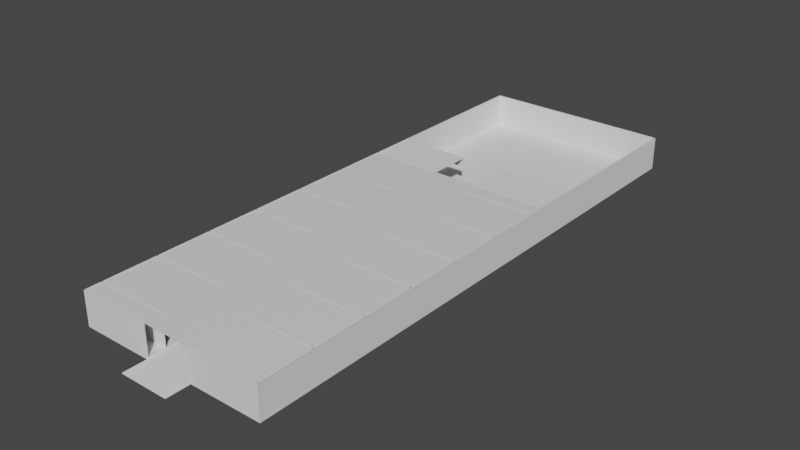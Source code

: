 # Source: kos-kosan.blend  (saved by Blender 3.1.7; exported with 4.5.12 LTS)
import bpy
from mathutils import Matrix  # noqa: F401  (used for matrix-valued properties, if any)

bpy.ops.wm.read_factory_settings(use_empty=True)
scene = bpy.context.scene
scene.name = 'Scene'

# ---- collections
col_collection = bpy.data.collections.new('Collection'); scene.collection.children.link(col_collection)

# ---- materials (node trees are filled in below, after node groups)
mat_material = bpy.data.materials.new('Material')
mat_material.alpha_threshold = 0.0
mat_material.use_transparent_shadow = False
mat_material.line_color = (0.0, 0.0, 0.0, 1.0)
mat_material_001 = bpy.data.materials.new('Material.001')
mat_material_001.alpha_threshold = 0.0
mat_material_001.use_transparent_shadow = False
mat_material_001.line_color = (0.0, 0.0, 0.0, 1.0)
mat_material_002 = bpy.data.materials.new('Material.002')
mat_material_002.alpha_threshold = 0.0
mat_material_002.use_transparent_shadow = False
mat_material_002.line_color = (0.0, 0.0, 0.0, 1.0)
mat_material_003 = bpy.data.materials.new('Material.003')
mat_material_003.alpha_threshold = 0.0
mat_material_003.use_transparent_shadow = False
mat_material_003.line_color = (0.0, 0.0, 0.0, 1.0)

# ---- material node trees
mat_material.use_nodes = True; mat_material.node_tree.nodes.clear()
_N = mat_material.node_tree.nodes; _L = mat_material.node_tree.links
n0 = _N.new('ShaderNodeOutputMaterial'); n0.name = 'Material Output'; n0.location = (300, 300)
n1 = _N.new('ShaderNodeBsdfPrincipled'); n1.name = 'Principled BSDF'; n1.location = (10, 300)
n1.distribution = 'GGX'
n1.subsurface_method = 'RANDOM_WALK_SKIN'
n1.inputs[2].default_value = 0.4
n1.inputs[3].default_value = 1.45
n1.inputs[27].default_value = (0.0, 0.0, 0.0, 1.0)
n1.inputs[28].default_value = 1.0
_L.new(n1.outputs[0], n0.inputs[0])
n0.is_active_output = True
mat_material_001.use_nodes = True; mat_material_001.node_tree.nodes.clear()
_N = mat_material_001.node_tree.nodes; _L = mat_material_001.node_tree.links
n0 = _N.new('ShaderNodeOutputMaterial'); n0.name = 'Material Output'; n0.location = (300, 300)
n1 = _N.new('ShaderNodeBsdfPrincipled'); n1.name = 'Principled BSDF'; n1.location = (10, 300)
n1.distribution = 'GGX'
n1.subsurface_method = 'RANDOM_WALK_SKIN'
n1.inputs[2].default_value = 0.4
n1.inputs[3].default_value = 1.45
n1.inputs[27].default_value = (0.0, 0.0, 0.0, 1.0)
n1.inputs[28].default_value = 1.0
_L.new(n1.outputs[0], n0.inputs[0])
n0.is_active_output = True
mat_material_002.use_nodes = True; mat_material_002.node_tree.nodes.clear()
_N = mat_material_002.node_tree.nodes; _L = mat_material_002.node_tree.links
n0 = _N.new('ShaderNodeOutputMaterial'); n0.name = 'Material Output'; n0.location = (300, 300)
n1 = _N.new('ShaderNodeBsdfPrincipled'); n1.name = 'Principled BSDF'; n1.location = (10, 300)
n1.distribution = 'GGX'
n1.subsurface_method = 'RANDOM_WALK_SKIN'
n1.inputs[2].default_value = 0.4
n1.inputs[3].default_value = 1.45
n1.inputs[27].default_value = (0.0, 0.0, 0.0, 1.0)
n1.inputs[28].default_value = 1.0
_L.new(n1.outputs[0], n0.inputs[0])
n0.is_active_output = True
mat_material_003.use_nodes = True; mat_material_003.node_tree.nodes.clear()
_N = mat_material_003.node_tree.nodes; _L = mat_material_003.node_tree.links
n0 = _N.new('ShaderNodeOutputMaterial'); n0.name = 'Material Output'; n0.location = (300, 300)
n1 = _N.new('ShaderNodeBsdfPrincipled'); n1.name = 'Principled BSDF'; n1.location = (10, 300)
n1.distribution = 'GGX'
n1.subsurface_method = 'RANDOM_WALK_SKIN'
n1.inputs[2].default_value = 0.4
n1.inputs[3].default_value = 1.45
n1.inputs[27].default_value = (0.0, 0.0, 0.0, 1.0)
n1.inputs[28].default_value = 1.0
_L.new(n1.outputs[0], n0.inputs[0])
n0.is_active_output = True

# ---- world
world_world = bpy.data.worlds.new('World'); scene.world = world_world
world_world.use_nodes = True; world_world.node_tree.nodes.clear()
_N = world_world.node_tree.nodes; _L = world_world.node_tree.links
n0 = _N.new('ShaderNodeOutputWorld'); n0.name = 'World Output'; n0.location = (300, 300)
n1 = _N.new('ShaderNodeBackground'); n1.name = 'Background'; n1.location = (10, 300)
n1.inputs[0].default_value = (0.05088, 0.05088, 0.05088, 1.0)
_L.new(n1.outputs[0], n0.inputs[0])
n0.is_active_output = True
world_world.color = (0.05088, 0.05088, 0.05088)
world_world.use_sun_shadow = False
world_world.sun_shadow_jitter_overblur = 0.0

# ---- meshes
me_cube = bpy.data.meshes.new('Cube')
me_cube.from_pydata([(1.0, 1.0, 1.0), (1.0, 1.0, -1.0), (1.0, -1.0, 1.0), (1.0, -1.0, -1.0), (-1.0, 1.0, 1.0), (-1.0, 1.0, -1.0), (-1.0, -1.0, 1.0), (-1.0, -1.0, -1.0)], [], [(0, 4, 6, 2), (3, 2, 6, 7), (7, 6, 4, 5), (5, 1, 3, 7), (1, 0, 2, 3), (5, 4, 0, 1)])
_uv = me_cube.uv_layers.new(name='UVMap')
_uv.uv.foreach_set('vector', [0.625, 0.5, 0.875, 0.5, 0.875, 0.75, 0.625, 0.75, 0.375, 0.75, 0.625, 0.75, 0.625, 1.0, 0.375, 1.0, 0.375, 0.0, 0.625, 0.0, 0.625, 0.25, 0.375, 0.25, 0.125, 0.5, 0.375, 0.5, 0.375, 0.75, 0.125, 0.75, 0.375, 0.5, 0.625, 0.5, 0.625, 0.75, 0.375, 0.75, 0.375, 0.25, 0.625, 0.25, 0.625, 0.5, 0.375, 0.5])
me_cube.materials.append(mat_material)
me_cube.use_remesh_preserve_volume = False
me_cube.use_remesh_preserve_attributes = False
me_cube.use_mirror_vertex_groups = False
me_cube.update()
me_cube_001 = bpy.data.meshes.new('Cube.001')
me_cube_001.from_pydata([(-1.0, -1.0, -1.0), (-1.0, -1.0, 1.0), (-1.0, 1.0, -1.0), (-1.0, 1.0, 1.0), (1.0, -1.0, -1.0), (1.0, -1.0, 1.0), (1.0, 1.0, -1.0), (1.0, 1.0, 1.0)], [], [(0, 1, 3, 2), (2, 3, 7, 6), (6, 7, 5, 4), (4, 5, 1, 0), (2, 6, 4, 0), (7, 3, 1, 5)])
_uv = me_cube_001.uv_layers.new(name='UVMap')
_uv.uv.foreach_set('vector', [0.375, 0.0, 0.625, 0.0, 0.625, 0.25, 0.375, 0.25, 0.375, 0.25, 0.625, 0.25, 0.625, 0.5, 0.375, 0.5, 0.375, 0.5, 0.625, 0.5, 0.625, 0.75, 0.375, 0.75, 0.375, 0.75, 0.625, 0.75, 0.625, 1.0, 0.375, 1.0, 0.125, 0.5, 0.375, 0.5, 0.375, 0.75, 0.125, 0.75, 0.625, 0.5, 0.875, 0.5, 0.875, 0.75, 0.625, 0.75])
me_cube_001.use_remesh_fix_poles = True
me_cube_001.use_remesh_preserve_attributes = False
me_cube_001.update()
me_cube_002 = bpy.data.meshes.new('Cube.002')
me_cube_002.from_pydata([(-1.0, -1.0, -1.0), (-1.0, -1.0, 1.0), (-1.0, 1.0, -1.0), (-1.0, 1.0, 1.0), (1.0, -1.0, -1.0), (1.0, -1.0, 1.0), (1.0, 1.0, -1.0), (1.0, 1.0, 1.0)], [], [(0, 1, 3, 2), (2, 3, 7, 6), (6, 7, 5, 4), (4, 5, 1, 0), (2, 6, 4, 0), (7, 3, 1, 5)])
_uv = me_cube_002.uv_layers.new(name='UVMap')
_uv.uv.foreach_set('vector', [0.375, 0.0, 0.625, 0.0, 0.625, 0.25, 0.375, 0.25, 0.375, 0.25, 0.625, 0.25, 0.625, 0.5, 0.375, 0.5, 0.375, 0.5, 0.625, 0.5, 0.625, 0.75, 0.375, 0.75, 0.375, 0.75, 0.625, 0.75, 0.625, 1.0, 0.375, 1.0, 0.125, 0.5, 0.375, 0.5, 0.375, 0.75, 0.125, 0.75, 0.625, 0.5, 0.875, 0.5, 0.875, 0.75, 0.625, 0.75])
me_cube_002.use_remesh_fix_poles = True
me_cube_002.use_remesh_preserve_attributes = False
me_cube_002.update()
me_cube_003 = bpy.data.meshes.new('Cube.003')
me_cube_003.from_pydata([(-1.0, -1.0, -1.0), (-1.0, -1.0, 1.0), (-1.0, 1.0, -1.0), (-1.0, 1.0, 1.0), (1.0, -1.0, -1.0), (1.0, -1.0, 1.0), (1.0, 1.0, -1.0), (1.0, 1.0, 1.0)], [], [(0, 1, 3, 2), (2, 3, 7, 6), (6, 7, 5, 4), (4, 5, 1, 0), (2, 6, 4, 0), (7, 3, 1, 5)])
_uv = me_cube_003.uv_layers.new(name='UVMap')
_uv.uv.foreach_set('vector', [0.375, 0.0, 0.625, 0.0, 0.625, 0.25, 0.375, 0.25, 0.375, 0.25, 0.625, 0.25, 0.625, 0.5, 0.375, 0.5, 0.375, 0.5, 0.625, 0.5, 0.625, 0.75, 0.375, 0.75, 0.375, 0.75, 0.625, 0.75, 0.625, 1.0, 0.375, 1.0, 0.125, 0.5, 0.375, 0.5, 0.375, 0.75, 0.125, 0.75, 0.625, 0.5, 0.875, 0.5, 0.875, 0.75, 0.625, 0.75])
me_cube_003.use_remesh_fix_poles = True
me_cube_003.use_remesh_preserve_attributes = False
me_cube_003.update()
me_cube_004 = bpy.data.meshes.new('Cube.004')
me_cube_004.from_pydata([(1.0, 1.0, 1.0), (1.0, 1.0, -1.0), (1.0, -1.0, 1.0), (1.0, -1.0, -1.0), (-1.0, 1.0, 1.0), (-1.0, 1.0, -1.0), (-1.0, -1.0, 1.0), (-1.0, -1.0, -1.0), (1.667, 1.0, 1.0), (1.667, 1.0, -1.0), (1.667, -1.0, 1.0), (1.667, -1.0, -1.0)], [], [(0, 4, 6, 2), (3, 2, 6, 7), (7, 6, 4, 5), (5, 1, 3, 7), (2, 3, 11, 10), (5, 4, 0, 1), (9, 8, 10, 11), (1, 0, 8, 9), (3, 1, 9, 11), (0, 2, 10, 8)])
_uv = me_cube_004.uv_layers.new(name='UVMap')
_uv.uv.foreach_set('vector', [0.625, 0.5, 0.875, 0.5, 0.875, 0.75, 0.625, 0.75, 0.375, 0.75, 0.625, 0.75, 0.625, 1.0, 0.375, 1.0, 0.375, 0.0, 0.625, 0.0, 0.625, 0.25, 0.375, 0.25, 0.125, 0.5, 0.375, 0.5, 0.375, 0.75, 0.125, 0.75, 0.625, 0.75, 0.375, 0.75, 0.375, 0.75, 0.625, 0.75, 0.375, 0.25, 0.625, 0.25, 0.625, 0.5, 0.375, 0.5, 0.375, 0.5, 0.625, 0.5, 0.625, 0.75, 0.375, 0.75, 0.375, 0.5, 0.625, 0.5, 0.625, 0.5, 0.375, 0.5, 0.375, 0.75, 0.375, 0.5, 0.375, 0.5, 0.375, 0.75, 0.625, 0.5, 0.625, 0.75, 0.625, 0.75, 0.625, 0.5])
me_cube_004.materials.append(mat_material_001)
me_cube_004.use_remesh_preserve_volume = False
me_cube_004.use_remesh_preserve_attributes = False
me_cube_004.use_mirror_vertex_groups = False
me_cube_004.update()
me_cube_005 = bpy.data.meshes.new('Cube.005')
me_cube_005.from_pydata([(-1.0, -1.0, -1.0), (-1.0, -1.0, 1.0), (-1.0, 1.0, -1.0), (-1.0, 1.0, 1.0), (1.0, -1.0, -1.0), (1.0, -1.0, 1.0), (1.0, 1.0, -1.0), (1.0, 1.0, 1.0)], [], [(0, 1, 3, 2), (2, 3, 7, 6), (6, 7, 5, 4), (4, 5, 1, 0), (2, 6, 4, 0), (7, 3, 1, 5)])
_uv = me_cube_005.uv_layers.new(name='UVMap')
_uv.uv.foreach_set('vector', [0.375, 0.0, 0.625, 0.0, 0.625, 0.25, 0.375, 0.25, 0.375, 0.25, 0.625, 0.25, 0.625, 0.5, 0.375, 0.5, 0.375, 0.5, 0.625, 0.5, 0.625, 0.75, 0.375, 0.75, 0.375, 0.75, 0.625, 0.75, 0.625, 1.0, 0.375, 1.0, 0.125, 0.5, 0.375, 0.5, 0.375, 0.75, 0.125, 0.75, 0.625, 0.5, 0.875, 0.5, 0.875, 0.75, 0.625, 0.75])
me_cube_005.use_remesh_fix_poles = True
me_cube_005.use_remesh_preserve_attributes = False
me_cube_005.update()
me_cube_006 = bpy.data.meshes.new('Cube.006')
me_cube_006.from_pydata([(-1.0, -1.0, -1.0), (-1.0, -1.0, 1.0), (-1.0, 1.0, -1.0), (-1.0, 1.0, 1.0), (1.0, -1.0, -1.0), (1.0, -1.0, 1.0), (1.0, 1.0, -1.0), (1.0, 1.0, 1.0)], [], [(0, 1, 3, 2), (2, 3, 7, 6), (6, 7, 5, 4), (4, 5, 1, 0), (2, 6, 4, 0), (7, 3, 1, 5)])
_uv = me_cube_006.uv_layers.new(name='UVMap')
_uv.uv.foreach_set('vector', [0.375, 0.0, 0.625, 0.0, 0.625, 0.25, 0.375, 0.25, 0.375, 0.25, 0.625, 0.25, 0.625, 0.5, 0.375, 0.5, 0.375, 0.5, 0.625, 0.5, 0.625, 0.75, 0.375, 0.75, 0.375, 0.75, 0.625, 0.75, 0.625, 1.0, 0.375, 1.0, 0.125, 0.5, 0.375, 0.5, 0.375, 0.75, 0.125, 0.75, 0.625, 0.5, 0.875, 0.5, 0.875, 0.75, 0.625, 0.75])
me_cube_006.use_remesh_fix_poles = True
me_cube_006.use_remesh_preserve_attributes = False
me_cube_006.update()
me_cube_007 = bpy.data.meshes.new('Cube.007')
me_cube_007.from_pydata([(-1.0, -1.0, -1.0), (-1.0, -1.0, 1.0), (-1.0, 1.0, -1.0), (-1.0, 1.0, 1.0), (1.0, -1.0, -1.0), (1.0, -1.0, 1.0), (1.0, 1.0, -1.0), (1.0, 1.0, 1.0)], [], [(0, 1, 3, 2), (2, 3, 7, 6), (6, 7, 5, 4), (4, 5, 1, 0), (2, 6, 4, 0), (7, 3, 1, 5)])
_uv = me_cube_007.uv_layers.new(name='UVMap')
_uv.uv.foreach_set('vector', [0.375, 0.0, 0.625, 0.0, 0.625, 0.25, 0.375, 0.25, 0.375, 0.25, 0.625, 0.25, 0.625, 0.5, 0.375, 0.5, 0.375, 0.5, 0.625, 0.5, 0.625, 0.75, 0.375, 0.75, 0.375, 0.75, 0.625, 0.75, 0.625, 1.0, 0.375, 1.0, 0.125, 0.5, 0.375, 0.5, 0.375, 0.75, 0.125, 0.75, 0.625, 0.5, 0.875, 0.5, 0.875, 0.75, 0.625, 0.75])
me_cube_007.use_remesh_fix_poles = True
me_cube_007.use_remesh_preserve_attributes = False
me_cube_007.update()
me_cube_008 = bpy.data.meshes.new('Cube.008')
me_cube_008.from_pydata([(-1.0, -1.0, -1.0), (-1.0, -1.0, 1.0), (-1.0, 1.0, -1.0), (-1.0, 1.0, 1.0), (1.0, -1.0, -1.0), (1.0, -1.0, 1.0), (1.0, 1.0, -1.0), (1.0, 1.0, 1.0)], [], [(0, 1, 3, 2), (2, 3, 7, 6), (6, 7, 5, 4), (4, 5, 1, 0), (2, 6, 4, 0), (7, 3, 1, 5)])
_uv = me_cube_008.uv_layers.new(name='UVMap')
_uv.uv.foreach_set('vector', [0.375, 0.0, 0.625, 0.0, 0.625, 0.25, 0.375, 0.25, 0.375, 0.25, 0.625, 0.25, 0.625, 0.5, 0.375, 0.5, 0.375, 0.5, 0.625, 0.5, 0.625, 0.75, 0.375, 0.75, 0.375, 0.75, 0.625, 0.75, 0.625, 1.0, 0.375, 1.0, 0.125, 0.5, 0.375, 0.5, 0.375, 0.75, 0.125, 0.75, 0.625, 0.5, 0.875, 0.5, 0.875, 0.75, 0.625, 0.75])
me_cube_008.use_remesh_fix_poles = True
me_cube_008.use_remesh_preserve_attributes = False
me_cube_008.update()
me_cube_009 = bpy.data.meshes.new('Cube.009')
me_cube_009.from_pydata([(-1.0, -1.0, -1.0), (-1.0, -1.0, 1.0), (-1.0, 1.0, -1.0), (-1.0, 1.0, 1.0), (1.0, -1.0, -1.0), (1.0, -1.0, 1.0), (1.0, 1.0, -1.0), (1.0, 1.0, 1.0)], [], [(0, 1, 3, 2), (2, 3, 7, 6), (6, 7, 5, 4), (4, 5, 1, 0), (2, 6, 4, 0), (7, 3, 1, 5)])
_uv = me_cube_009.uv_layers.new(name='UVMap')
_uv.uv.foreach_set('vector', [0.375, 0.0, 0.625, 0.0, 0.625, 0.25, 0.375, 0.25, 0.375, 0.25, 0.625, 0.25, 0.625, 0.5, 0.375, 0.5, 0.375, 0.5, 0.625, 0.5, 0.625, 0.75, 0.375, 0.75, 0.375, 0.75, 0.625, 0.75, 0.625, 1.0, 0.375, 1.0, 0.125, 0.5, 0.375, 0.5, 0.375, 0.75, 0.125, 0.75, 0.625, 0.5, 0.875, 0.5, 0.875, 0.75, 0.625, 0.75])
me_cube_009.use_remesh_fix_poles = True
me_cube_009.use_remesh_preserve_attributes = False
me_cube_009.update()
me_cube_010 = bpy.data.meshes.new('Cube.010')
me_cube_010.from_pydata([(-1.0, -1.0, -1.0), (-1.0, -1.0, 1.0), (-1.0, 1.0, -1.0), (-1.0, 1.0, 1.0), (1.0, -1.0, -1.0), (1.0, -1.0, 1.0), (1.0, 1.0, -1.0), (1.0, 1.0, 1.0)], [], [(0, 1, 3, 2), (2, 3, 7, 6), (6, 7, 5, 4), (4, 5, 1, 0), (2, 6, 4, 0), (7, 3, 1, 5)])
_uv = me_cube_010.uv_layers.new(name='UVMap')
_uv.uv.foreach_set('vector', [0.375, 0.0, 0.625, 0.0, 0.625, 0.25, 0.375, 0.25, 0.375, 0.25, 0.625, 0.25, 0.625, 0.5, 0.375, 0.5, 0.375, 0.5, 0.625, 0.5, 0.625, 0.75, 0.375, 0.75, 0.375, 0.75, 0.625, 0.75, 0.625, 1.0, 0.375, 1.0, 0.125, 0.5, 0.375, 0.5, 0.375, 0.75, 0.125, 0.75, 0.625, 0.5, 0.875, 0.5, 0.875, 0.75, 0.625, 0.75])
me_cube_010.use_remesh_fix_poles = True
me_cube_010.use_remesh_preserve_attributes = False
me_cube_010.update()
me_cube_011 = bpy.data.meshes.new('Cube.011')
me_cube_011.from_pydata([(-1.0, -1.0, -1.0), (-1.0, -1.0, 1.0), (-1.0, 1.0, -1.0), (-1.0, 1.0, 1.0), (1.0, -1.0, -1.0), (1.0, -1.0, 1.0), (1.0, 1.0, -1.0), (1.0, 1.0, 1.0)], [], [(0, 1, 3, 2), (2, 3, 7, 6), (6, 7, 5, 4), (4, 5, 1, 0), (2, 6, 4, 0), (7, 3, 1, 5)])
_uv = me_cube_011.uv_layers.new(name='UVMap')
_uv.uv.foreach_set('vector', [0.375, 0.0, 0.625, 0.0, 0.625, 0.25, 0.375, 0.25, 0.375, 0.25, 0.625, 0.25, 0.625, 0.5, 0.375, 0.5, 0.375, 0.5, 0.625, 0.5, 0.625, 0.75, 0.375, 0.75, 0.375, 0.75, 0.625, 0.75, 0.625, 1.0, 0.375, 1.0, 0.125, 0.5, 0.375, 0.5, 0.375, 0.75, 0.125, 0.75, 0.625, 0.5, 0.875, 0.5, 0.875, 0.75, 0.625, 0.75])
me_cube_011.use_remesh_fix_poles = True
me_cube_011.use_remesh_preserve_attributes = False
me_cube_011.update()
me_cube_012 = bpy.data.meshes.new('Cube.012')
me_cube_012.from_pydata([(-1.0, -1.0, -1.0), (-1.0, -1.0, 1.0), (-1.0, 1.0, -1.0), (-1.0, 1.0, 1.0), (1.0, -1.0, -1.0), (1.0, -1.0, 1.0), (1.0, 1.0, -1.0), (1.0, 1.0, 1.0)], [], [(0, 1, 3, 2), (2, 3, 7, 6), (6, 7, 5, 4), (4, 5, 1, 0), (2, 6, 4, 0), (7, 3, 1, 5)])
_uv = me_cube_012.uv_layers.new(name='UVMap')
_uv.uv.foreach_set('vector', [0.375, 0.0, 0.625, 0.0, 0.625, 0.25, 0.375, 0.25, 0.375, 0.25, 0.625, 0.25, 0.625, 0.5, 0.375, 0.5, 0.375, 0.5, 0.625, 0.5, 0.625, 0.75, 0.375, 0.75, 0.375, 0.75, 0.625, 0.75, 0.625, 1.0, 0.375, 1.0, 0.125, 0.5, 0.375, 0.5, 0.375, 0.75, 0.125, 0.75, 0.625, 0.5, 0.875, 0.5, 0.875, 0.75, 0.625, 0.75])
me_cube_012.use_remesh_fix_poles = True
me_cube_012.use_remesh_preserve_attributes = False
me_cube_012.update()
me_cube_013 = bpy.data.meshes.new('Cube.013')
me_cube_013.from_pydata([(-1.0, -1.0, -1.0), (-1.0, -1.0, 1.0), (-1.0, 1.0, -1.0), (-1.0, 1.0, 1.0), (1.0, -1.0, -1.0), (1.0, -1.0, 1.0), (1.0, 1.0, -1.0), (1.0, 1.0, 1.0)], [], [(0, 1, 3, 2), (2, 3, 7, 6), (6, 7, 5, 4), (4, 5, 1, 0), (2, 6, 4, 0), (7, 3, 1, 5)])
_uv = me_cube_013.uv_layers.new(name='UVMap')
_uv.uv.foreach_set('vector', [0.375, 0.0, 0.625, 0.0, 0.625, 0.25, 0.375, 0.25, 0.375, 0.25, 0.625, 0.25, 0.625, 0.5, 0.375, 0.5, 0.375, 0.5, 0.625, 0.5, 0.625, 0.75, 0.375, 0.75, 0.375, 0.75, 0.625, 0.75, 0.625, 1.0, 0.375, 1.0, 0.125, 0.5, 0.375, 0.5, 0.375, 0.75, 0.125, 0.75, 0.625, 0.5, 0.875, 0.5, 0.875, 0.75, 0.625, 0.75])
me_cube_013.use_remesh_fix_poles = True
me_cube_013.use_remesh_preserve_attributes = False
me_cube_013.update()
me_cube_014 = bpy.data.meshes.new('Cube.014')
me_cube_014.from_pydata([(-1.0, -1.0, -1.0), (-1.0, -1.0, 1.0), (-1.0, 1.0, -1.0), (-1.0, 1.0, 1.0), (1.0, -1.0, -1.0), (1.0, -1.0, 1.0), (1.0, 1.0, -1.0), (1.0, 1.0, 1.0)], [], [(0, 1, 3, 2), (2, 3, 7, 6), (6, 7, 5, 4), (4, 5, 1, 0), (2, 6, 4, 0), (7, 3, 1, 5)])
_uv = me_cube_014.uv_layers.new(name='UVMap')
_uv.uv.foreach_set('vector', [0.375, 0.0, 0.625, 0.0, 0.625, 0.25, 0.375, 0.25, 0.375, 0.25, 0.625, 0.25, 0.625, 0.5, 0.375, 0.5, 0.375, 0.5, 0.625, 0.5, 0.625, 0.75, 0.375, 0.75, 0.375, 0.75, 0.625, 0.75, 0.625, 1.0, 0.375, 1.0, 0.125, 0.5, 0.375, 0.5, 0.375, 0.75, 0.125, 0.75, 0.625, 0.5, 0.875, 0.5, 0.875, 0.75, 0.625, 0.75])
me_cube_014.use_remesh_fix_poles = True
me_cube_014.use_remesh_preserve_attributes = False
me_cube_014.update()
me_cube_015 = bpy.data.meshes.new('Cube.015')
me_cube_015.from_pydata([(-1.0, -1.0, -1.0), (-1.0, -1.0, 1.0), (-1.0, 1.0, -1.0), (-1.0, 1.0, 1.0), (1.0, -1.0, -1.0), (1.0, -1.0, 1.0), (1.0, 1.0, -1.0), (1.0, 1.0, 1.0)], [], [(0, 1, 3, 2), (2, 3, 7, 6), (6, 7, 5, 4), (4, 5, 1, 0), (2, 6, 4, 0), (7, 3, 1, 5)])
_uv = me_cube_015.uv_layers.new(name='UVMap')
_uv.uv.foreach_set('vector', [0.375, 0.0, 0.625, 0.0, 0.625, 0.25, 0.375, 0.25, 0.375, 0.25, 0.625, 0.25, 0.625, 0.5, 0.375, 0.5, 0.375, 0.5, 0.625, 0.5, 0.625, 0.75, 0.375, 0.75, 0.375, 0.75, 0.625, 0.75, 0.625, 1.0, 0.375, 1.0, 0.125, 0.5, 0.375, 0.5, 0.375, 0.75, 0.125, 0.75, 0.625, 0.5, 0.875, 0.5, 0.875, 0.75, 0.625, 0.75])
me_cube_015.use_remesh_fix_poles = True
me_cube_015.use_remesh_preserve_attributes = False
me_cube_015.update()
me_cube_016 = bpy.data.meshes.new('Cube.016')
me_cube_016.from_pydata([(-1.0, -1.0, -1.0), (-1.0, -1.0, 1.0), (-1.0, 1.0, -1.0), (-1.0, 1.0, 1.0), (1.0, -1.0, -1.0), (1.0, -1.0, 1.0), (1.0, 1.0, -1.0), (1.0, 1.0, 1.0)], [], [(0, 1, 3, 2), (2, 3, 7, 6), (6, 7, 5, 4), (4, 5, 1, 0), (2, 6, 4, 0), (7, 3, 1, 5)])
_uv = me_cube_016.uv_layers.new(name='UVMap')
_uv.uv.foreach_set('vector', [0.375, 0.0, 0.625, 0.0, 0.625, 0.25, 0.375, 0.25, 0.375, 0.25, 0.625, 0.25, 0.625, 0.5, 0.375, 0.5, 0.375, 0.5, 0.625, 0.5, 0.625, 0.75, 0.375, 0.75, 0.375, 0.75, 0.625, 0.75, 0.625, 1.0, 0.375, 1.0, 0.125, 0.5, 0.375, 0.5, 0.375, 0.75, 0.125, 0.75, 0.625, 0.5, 0.875, 0.5, 0.875, 0.75, 0.625, 0.75])
me_cube_016.use_remesh_fix_poles = True
me_cube_016.use_remesh_preserve_attributes = False
me_cube_016.update()
me_cube_017 = bpy.data.meshes.new('Cube.017')
me_cube_017.from_pydata([(-1.0, -1.0, -1.0), (-1.0, -1.0, 1.0), (-1.0, 1.0, -1.0), (-1.0, 1.0, 1.0), (1.0, -1.0, -1.0), (1.0, -1.0, 1.0), (1.0, 1.0, -1.0), (1.0, 1.0, 1.0)], [], [(0, 1, 3, 2), (2, 3, 7, 6), (6, 7, 5, 4), (4, 5, 1, 0), (2, 6, 4, 0), (7, 3, 1, 5)])
_uv = me_cube_017.uv_layers.new(name='UVMap')
_uv.uv.foreach_set('vector', [0.375, 0.0, 0.625, 0.0, 0.625, 0.25, 0.375, 0.25, 0.375, 0.25, 0.625, 0.25, 0.625, 0.5, 0.375, 0.5, 0.375, 0.5, 0.625, 0.5, 0.625, 0.75, 0.375, 0.75, 0.375, 0.75, 0.625, 0.75, 0.625, 1.0, 0.375, 1.0, 0.125, 0.5, 0.375, 0.5, 0.375, 0.75, 0.125, 0.75, 0.625, 0.5, 0.875, 0.5, 0.875, 0.75, 0.625, 0.75])
me_cube_017.use_remesh_fix_poles = True
me_cube_017.use_remesh_preserve_attributes = False
me_cube_017.update()
me_cube_018 = bpy.data.meshes.new('Cube.018')
me_cube_018.from_pydata([(1.0, 1.0, 1.0), (1.0, 1.0, -1.0), (1.0, -1.0, 1.0), (1.0, -1.0, -1.0), (-1.0, 1.0, 1.0), (-1.0, 1.0, -1.0), (-1.0, -1.0, 1.0), (-1.0, -1.0, -1.0), (1.667, 1.0, 1.0), (1.667, 1.0, -1.0), (1.667, -1.0, 1.0), (1.667, -1.0, -1.0)], [], [(0, 4, 6, 2), (3, 2, 6, 7), (7, 6, 4, 5), (5, 1, 3, 7), (2, 3, 11, 10), (5, 4, 0, 1), (9, 8, 10, 11), (1, 0, 8, 9), (3, 1, 9, 11), (0, 2, 10, 8)])
_uv = me_cube_018.uv_layers.new(name='UVMap')
_uv.uv.foreach_set('vector', [0.625, 0.5, 0.875, 0.5, 0.875, 0.75, 0.625, 0.75, 0.375, 0.75, 0.625, 0.75, 0.625, 1.0, 0.375, 1.0, 0.375, 0.0, 0.625, 0.0, 0.625, 0.25, 0.375, 0.25, 0.125, 0.5, 0.375, 0.5, 0.375, 0.75, 0.125, 0.75, 0.625, 0.75, 0.375, 0.75, 0.375, 0.75, 0.625, 0.75, 0.375, 0.25, 0.625, 0.25, 0.625, 0.5, 0.375, 0.5, 0.375, 0.5, 0.625, 0.5, 0.625, 0.75, 0.375, 0.75, 0.375, 0.5, 0.625, 0.5, 0.625, 0.5, 0.375, 0.5, 0.375, 0.75, 0.375, 0.5, 0.375, 0.5, 0.375, 0.75, 0.625, 0.5, 0.625, 0.75, 0.625, 0.75, 0.625, 0.5])
me_cube_018.materials.append(mat_material_002)
me_cube_018.use_remesh_preserve_volume = False
me_cube_018.use_remesh_preserve_attributes = False
me_cube_018.use_mirror_vertex_groups = False
me_cube_018.update()
me_cube_019 = bpy.data.meshes.new('Cube.019')
me_cube_019.from_pydata([(-1.0, -1.0, -1.0), (-1.0, -1.0, 1.0), (-1.0, 1.0, -1.0), (-1.0, 1.0, 1.0), (1.0, -1.0, -1.0), (1.0, -1.0, 1.0), (1.0, 1.0, -1.0), (1.0, 1.0, 1.0)], [], [(0, 1, 3, 2), (2, 3, 7, 6), (6, 7, 5, 4), (4, 5, 1, 0), (2, 6, 4, 0), (7, 3, 1, 5)])
_uv = me_cube_019.uv_layers.new(name='UVMap')
_uv.uv.foreach_set('vector', [0.375, 0.0, 0.625, 0.0, 0.625, 0.25, 0.375, 0.25, 0.375, 0.25, 0.625, 0.25, 0.625, 0.5, 0.375, 0.5, 0.375, 0.5, 0.625, 0.5, 0.625, 0.75, 0.375, 0.75, 0.375, 0.75, 0.625, 0.75, 0.625, 1.0, 0.375, 1.0, 0.125, 0.5, 0.375, 0.5, 0.375, 0.75, 0.125, 0.75, 0.625, 0.5, 0.875, 0.5, 0.875, 0.75, 0.625, 0.75])
me_cube_019.use_remesh_fix_poles = True
me_cube_019.use_remesh_preserve_attributes = False
me_cube_019.update()
me_cube_020 = bpy.data.meshes.new('Cube.020')
me_cube_020.from_pydata([(-1.0, -1.0, -1.0), (-1.0, -1.0, 1.0), (-1.0, 1.0, -1.0), (-1.0, 1.0, 1.0), (1.0, -1.0, -1.0), (1.0, -1.0, 1.0), (1.0, 1.0, -1.0), (1.0, 1.0, 1.0)], [], [(0, 1, 3, 2), (2, 3, 7, 6), (6, 7, 5, 4), (4, 5, 1, 0), (2, 6, 4, 0), (7, 3, 1, 5)])
_uv = me_cube_020.uv_layers.new(name='UVMap')
_uv.uv.foreach_set('vector', [0.375, 0.0, 0.625, 0.0, 0.625, 0.25, 0.375, 0.25, 0.375, 0.25, 0.625, 0.25, 0.625, 0.5, 0.375, 0.5, 0.375, 0.5, 0.625, 0.5, 0.625, 0.75, 0.375, 0.75, 0.375, 0.75, 0.625, 0.75, 0.625, 1.0, 0.375, 1.0, 0.125, 0.5, 0.375, 0.5, 0.375, 0.75, 0.125, 0.75, 0.625, 0.5, 0.875, 0.5, 0.875, 0.75, 0.625, 0.75])
me_cube_020.use_remesh_fix_poles = True
me_cube_020.use_remesh_preserve_attributes = False
me_cube_020.update()
me_cube_021 = bpy.data.meshes.new('Cube.021')
me_cube_021.from_pydata([(-1.0, -1.0, -1.0), (-1.0, -1.0, 1.0), (-1.0, 1.0, -1.0), (-1.0, 1.0, 1.0), (1.0, -1.0, -1.0), (1.0, -1.0, 1.0), (1.0, 1.0, -1.0), (1.0, 1.0, 1.0)], [], [(0, 1, 3, 2), (2, 3, 7, 6), (6, 7, 5, 4), (4, 5, 1, 0), (2, 6, 4, 0), (7, 3, 1, 5)])
_uv = me_cube_021.uv_layers.new(name='UVMap')
_uv.uv.foreach_set('vector', [0.375, 0.0, 0.625, 0.0, 0.625, 0.25, 0.375, 0.25, 0.375, 0.25, 0.625, 0.25, 0.625, 0.5, 0.375, 0.5, 0.375, 0.5, 0.625, 0.5, 0.625, 0.75, 0.375, 0.75, 0.375, 0.75, 0.625, 0.75, 0.625, 1.0, 0.375, 1.0, 0.125, 0.5, 0.375, 0.5, 0.375, 0.75, 0.125, 0.75, 0.625, 0.5, 0.875, 0.5, 0.875, 0.75, 0.625, 0.75])
me_cube_021.use_remesh_fix_poles = True
me_cube_021.use_remesh_preserve_attributes = False
me_cube_021.update()
me_cube_022 = bpy.data.meshes.new('Cube.022')
me_cube_022.from_pydata([(1.0, 1.0, 1.0), (1.0, 1.0, -1.0), (1.0, -1.0, 1.0), (1.0, -1.0, -1.0), (-1.0, 1.0, 1.0), (-1.0, 1.0, -1.0), (-1.0, -1.0, 1.0), (-1.0, -1.0, -1.0)], [], [(0, 4, 6, 2), (3, 2, 6, 7), (7, 6, 4, 5), (5, 1, 3, 7), (1, 0, 2, 3), (5, 4, 0, 1)])
_uv = me_cube_022.uv_layers.new(name='UVMap')
_uv.uv.foreach_set('vector', [0.625, 0.5, 0.875, 0.5, 0.875, 0.75, 0.625, 0.75, 0.375, 0.75, 0.625, 0.75, 0.625, 1.0, 0.375, 1.0, 0.375, 0.0, 0.625, 0.0, 0.625, 0.25, 0.375, 0.25, 0.125, 0.5, 0.375, 0.5, 0.375, 0.75, 0.125, 0.75, 0.375, 0.5, 0.625, 0.5, 0.625, 0.75, 0.375, 0.75, 0.375, 0.25, 0.625, 0.25, 0.625, 0.5, 0.375, 0.5])
me_cube_022.materials.append(mat_material_003)
me_cube_022.use_remesh_preserve_volume = False
me_cube_022.use_remesh_preserve_attributes = False
me_cube_022.use_mirror_vertex_groups = False
me_cube_022.update()
me_cube_023 = bpy.data.meshes.new('Cube.023')
me_cube_023.from_pydata([(-1.0, -1.0, -1.0), (-1.0, -1.0, 1.0), (-1.0, 1.0, -1.0), (-1.0, 1.0, 1.0), (1.0, -1.0, -1.0), (1.0, -1.0, 1.0), (1.0, 1.0, -1.0), (1.0, 1.0, 1.0)], [], [(0, 1, 3, 2), (2, 3, 7, 6), (6, 7, 5, 4), (4, 5, 1, 0), (2, 6, 4, 0), (7, 3, 1, 5)])
_uv = me_cube_023.uv_layers.new(name='UVMap')
_uv.uv.foreach_set('vector', [0.375, 0.0, 0.625, 0.0, 0.625, 0.25, 0.375, 0.25, 0.375, 0.25, 0.625, 0.25, 0.625, 0.5, 0.375, 0.5, 0.375, 0.5, 0.625, 0.5, 0.625, 0.75, 0.375, 0.75, 0.375, 0.75, 0.625, 0.75, 0.625, 1.0, 0.375, 1.0, 0.125, 0.5, 0.375, 0.5, 0.375, 0.75, 0.125, 0.75, 0.625, 0.5, 0.875, 0.5, 0.875, 0.75, 0.625, 0.75])
me_cube_023.use_remesh_fix_poles = True
me_cube_023.use_remesh_preserve_attributes = False
me_cube_023.update()
me_cube_024 = bpy.data.meshes.new('Cube.024')
me_cube_024.from_pydata([(-1.0, -1.0, -1.0), (-1.0, -1.0, 1.0), (-1.0, 1.0, -1.0), (-1.0, 1.0, 1.0), (1.0, -1.0, -1.0), (1.0, -1.0, 1.0), (1.0, 1.0, -1.0), (1.0, 1.0, 1.0)], [], [(0, 1, 3, 2), (2, 3, 7, 6), (6, 7, 5, 4), (4, 5, 1, 0), (2, 6, 4, 0), (7, 3, 1, 5)])
_uv = me_cube_024.uv_layers.new(name='UVMap')
_uv.uv.foreach_set('vector', [0.375, 0.0, 0.625, 0.0, 0.625, 0.25, 0.375, 0.25, 0.375, 0.25, 0.625, 0.25, 0.625, 0.5, 0.375, 0.5, 0.375, 0.5, 0.625, 0.5, 0.625, 0.75, 0.375, 0.75, 0.375, 0.75, 0.625, 0.75, 0.625, 1.0, 0.375, 1.0, 0.125, 0.5, 0.375, 0.5, 0.375, 0.75, 0.125, 0.75, 0.625, 0.5, 0.875, 0.5, 0.875, 0.75, 0.625, 0.75])
me_cube_024.use_remesh_fix_poles = True
me_cube_024.use_remesh_preserve_attributes = False
me_cube_024.update()
me_cube_025 = bpy.data.meshes.new('Cube.025')
me_cube_025.from_pydata([(-1.0, -1.0, -1.0), (-1.0, -1.0, 1.0), (-1.0, 1.0, -1.0), (-1.0, 1.0, 1.0), (1.0, -1.0, -1.0), (1.0, -1.0, 1.0), (1.0, 1.0, -1.0), (1.0, 1.0, 1.0)], [], [(0, 1, 3, 2), (2, 3, 7, 6), (6, 7, 5, 4), (4, 5, 1, 0), (2, 6, 4, 0), (7, 3, 1, 5)])
_uv = me_cube_025.uv_layers.new(name='UVMap')
_uv.uv.foreach_set('vector', [0.375, 0.0, 0.625, 0.0, 0.625, 0.25, 0.375, 0.25, 0.375, 0.25, 0.625, 0.25, 0.625, 0.5, 0.375, 0.5, 0.375, 0.5, 0.625, 0.5, 0.625, 0.75, 0.375, 0.75, 0.375, 0.75, 0.625, 0.75, 0.625, 1.0, 0.375, 1.0, 0.125, 0.5, 0.375, 0.5, 0.375, 0.75, 0.125, 0.75, 0.625, 0.5, 0.875, 0.5, 0.875, 0.75, 0.625, 0.75])
me_cube_025.use_remesh_fix_poles = True
me_cube_025.use_remesh_preserve_attributes = False
me_cube_025.update()
me_cube_026 = bpy.data.meshes.new('Cube.026')
me_cube_026.from_pydata([(-1.0, -1.0, -1.0), (-1.0, -1.0, 1.0), (-1.0, 1.0, -1.0), (-1.0, 1.0, 1.0), (1.0, -1.0, -1.0), (1.0, -1.0, 1.0), (1.0, 1.0, -1.0), (1.0, 1.0, 1.0)], [], [(0, 1, 3, 2), (2, 3, 7, 6), (6, 7, 5, 4), (4, 5, 1, 0), (2, 6, 4, 0), (7, 3, 1, 5)])
_uv = me_cube_026.uv_layers.new(name='UVMap')
_uv.uv.foreach_set('vector', [0.375, 0.0, 0.625, 0.0, 0.625, 0.25, 0.375, 0.25, 0.375, 0.25, 0.625, 0.25, 0.625, 0.5, 0.375, 0.5, 0.375, 0.5, 0.625, 0.5, 0.625, 0.75, 0.375, 0.75, 0.375, 0.75, 0.625, 0.75, 0.625, 1.0, 0.375, 1.0, 0.125, 0.5, 0.375, 0.5, 0.375, 0.75, 0.125, 0.75, 0.625, 0.5, 0.875, 0.5, 0.875, 0.75, 0.625, 0.75])
me_cube_026.use_remesh_fix_poles = True
me_cube_026.use_remesh_preserve_attributes = False
me_cube_026.update()
me_cube_028 = bpy.data.meshes.new('Cube.028')
me_cube_028.from_pydata([(-1.0, -1.0, -1.0), (-1.0, -1.0, 1.0), (-1.0, 0.9851, -20.55), (-1.0, 1.0, 1.0), (1.0, -1.0, -1.0), (1.0, -1.0, 1.0), (-1.0, 1.008, -20.53), (1.0, 1.0, 1.0), (-1.0, 1.0, -0.9771), (-1.0, 0.9771, -1.0), (1.0, 0.9771, -1.0), (1.0, 1.0, -0.9771), (1.0, 0.9851, -20.55), (1.0, 1.008, -20.53)], [], [(8, 3, 7, 11), (10, 11, 7, 5, 4), (12, 2, 6, 13), (4, 5, 1, 0), (0, 1, 3, 8, 9), (7, 3, 1, 5), (11, 10, 12, 13), (9, 10, 4, 0), (8, 11, 13, 6), (10, 9, 2, 12), (9, 8, 6, 2)])
_uv = me_cube_028.uv_layers.new(name='UVMap')
_uv.uv.foreach_set('vector', [0.3779, 0.25, 0.625, 0.25, 0.625, 0.5, 0.3779, 0.5, 0.375, 0.5029, 0.3779, 0.5, 0.625, 0.5, 0.625, 0.75, 0.375, 0.75, 0.375, 0.5029, 0.125, 0.5029, 0.125, 0.5, 0.375, 0.5, 0.375, 0.75, 0.625, 0.75, 0.625, 1.0, 0.375, 1.0, 0.375, 0.0, 0.625, 0.0, 0.625, 0.25, 0.3779, 0.25, 0.375, 0.2471, 0.625, 0.5, 0.875, 0.5, 0.875, 0.75, 0.625, 0.75, 0.3779, 0.5, 0.375, 0.5029, 0.375, 0.5029, 0.3779, 0.5, 0.125, 0.5029, 0.375, 0.5029, 0.375, 0.75, 0.125, 0.75, 0.3779, 0.25, 0.3779, 0.5, 0.3779, 0.5, 0.3779, 0.25, 0.375, 0.5029, 0.125, 0.5029, 0.125, 0.5029, 0.375, 0.5029, 0.375, 0.2471, 0.3779, 0.25, 0.3779, 0.25, 0.375, 0.2471])
me_cube_028.use_remesh_fix_poles = True
me_cube_028.use_remesh_preserve_attributes = False
me_cube_028.update()
me_cube_030 = bpy.data.meshes.new('Cube.030')
me_cube_030.from_pydata([(-1.0, -1.0, -1.0), (-1.0, -1.0, 1.0), (-1.0, 1.0, -1.0), (-1.0, 1.0, 1.0), (1.0, -1.0, -1.0), (1.0, -1.0, 1.0), (1.0, 1.0, -1.0), (1.0, 1.0, 1.0)], [], [(0, 1, 3, 2), (2, 3, 7, 6), (6, 7, 5, 4), (4, 5, 1, 0), (2, 6, 4, 0), (7, 3, 1, 5)])
_uv = me_cube_030.uv_layers.new(name='UVMap')
_uv.uv.foreach_set('vector', [0.375, 0.0, 0.625, 0.0, 0.625, 0.25, 0.375, 0.25, 0.375, 0.25, 0.625, 0.25, 0.625, 0.5, 0.375, 0.5, 0.375, 0.5, 0.625, 0.5, 0.625, 0.75, 0.375, 0.75, 0.375, 0.75, 0.625, 0.75, 0.625, 1.0, 0.375, 1.0, 0.125, 0.5, 0.375, 0.5, 0.375, 0.75, 0.125, 0.75, 0.625, 0.5, 0.875, 0.5, 0.875, 0.75, 0.625, 0.75])
me_cube_030.use_remesh_fix_poles = True
me_cube_030.use_remesh_preserve_attributes = False
me_cube_030.update()
me_cube_031 = bpy.data.meshes.new('Cube.031')
me_cube_031.from_pydata([(-1.0, -1.0, -1.0), (-1.0, -1.0, 1.0), (-1.0, 0.9851, -20.55), (-1.0, 1.0, 1.0), (1.0, -1.0, -1.0), (1.0, -1.0, 1.0), (-1.0, 1.008, -20.53), (1.0, 1.0, 1.0), (-1.0, 1.0, -0.9771), (-1.0, 0.9771, -1.0), (1.0, 0.9771, -1.0), (1.0, 1.0, -0.9771), (1.0, 0.9851, -20.55), (1.0, 1.008, -20.53)], [], [(8, 3, 7, 11), (10, 11, 7, 5, 4), (12, 2, 6, 13), (4, 5, 1, 0), (0, 1, 3, 8, 9), (7, 3, 1, 5), (11, 10, 12, 13), (9, 10, 4, 0), (8, 11, 13, 6), (10, 9, 2, 12), (9, 8, 6, 2)])
_uv = me_cube_031.uv_layers.new(name='UVMap')
_uv.uv.foreach_set('vector', [0.3779, 0.25, 0.625, 0.25, 0.625, 0.5, 0.3779, 0.5, 0.375, 0.5029, 0.3779, 0.5, 0.625, 0.5, 0.625, 0.75, 0.375, 0.75, 0.375, 0.5029, 0.125, 0.5029, 0.125, 0.5, 0.375, 0.5, 0.375, 0.75, 0.625, 0.75, 0.625, 1.0, 0.375, 1.0, 0.375, 0.0, 0.625, 0.0, 0.625, 0.25, 0.3779, 0.25, 0.375, 0.2471, 0.625, 0.5, 0.875, 0.5, 0.875, 0.75, 0.625, 0.75, 0.3779, 0.5, 0.375, 0.5029, 0.375, 0.5029, 0.3779, 0.5, 0.125, 0.5029, 0.375, 0.5029, 0.375, 0.75, 0.125, 0.75, 0.3779, 0.25, 0.3779, 0.5, 0.3779, 0.5, 0.3779, 0.25, 0.375, 0.5029, 0.125, 0.5029, 0.125, 0.5029, 0.375, 0.5029, 0.375, 0.2471, 0.3779, 0.25, 0.3779, 0.25, 0.375, 0.2471])
me_cube_031.use_remesh_fix_poles = True
me_cube_031.use_remesh_preserve_attributes = False
me_cube_031.update()
me_cube_041 = bpy.data.meshes.new('Cube.041')
me_cube_041.from_pydata([(-1.0, -1.0, -1.0), (-1.0, -1.0, 1.0), (-1.0, 1.0, -1.0), (-1.0, 1.0, 1.0), (1.0, -1.0, -1.0), (1.0, -1.0, 1.0), (1.0, 1.0, -1.0), (1.0, 1.0, 1.0), (0.8736, 0.6342, -13.67), (0.8736, 0.6342, -0.7821), (0.8736, 0.8903, -13.67), (0.8736, 0.8903, -0.7821), (0.9339, 0.6342, -13.67), (0.9339, 0.6342, -0.7821), (0.9339, 0.8903, -13.67), (0.9339, 0.8903, -0.7821), (0.8736, -0.9023, -13.67), (0.8736, -0.9023, -0.7821), (0.8736, -0.6462, -13.67), (0.8736, -0.6462, -0.7821), (0.9339, -0.9023, -13.67), (0.9339, -0.9023, -0.7821), (0.9339, -0.6462, -13.67), (0.9339, -0.6462, -0.7821), (-0.9353, -0.9023, -13.67), (-0.9353, -0.9023, -0.7821), (-0.9353, -0.6462, -13.67), (-0.9353, -0.6462, -0.7821), (-0.875, -0.9023, -13.67), (-0.875, -0.9023, -0.7821), (-0.875, -0.6462, -13.67), (-0.875, -0.6462, -0.7821), (-0.9353, 0.6342, -13.67), (-0.9353, 0.6342, -0.7821), (-0.9353, 0.8903, -13.67), (-0.9353, 0.8903, -0.7821), (-0.875, 0.6342, -13.67), (-0.875, 0.6342, -0.7821), (-0.875, 0.8903, -13.67), (-0.875, 0.8903, -0.7821)], [], [(0, 1, 3, 2), (2, 3, 7, 6), (6, 7, 5, 4), (4, 5, 1, 0), (2, 6, 4, 0), (7, 3, 1, 5), (8, 9, 11, 10), (10, 11, 15, 14), (14, 15, 13, 12), (12, 13, 9, 8), (10, 14, 12, 8), (15, 11, 9, 13), (16, 17, 19, 18), (18, 19, 23, 22), (22, 23, 21, 20), (20, 21, 17, 16), (18, 22, 20, 16), (23, 19, 17, 21), (24, 25, 27, 26), (26, 27, 31, 30), (30, 31, 29, 28), (28, 29, 25, 24), (26, 30, 28, 24), (31, 27, 25, 29), (32, 33, 35, 34), (34, 35, 39, 38), (38, 39, 37, 36), (36, 37, 33, 32), (34, 38, 36, 32), (39, 35, 33, 37)])
_uv = me_cube_041.uv_layers.new(name='UVMap')
_uv.uv.foreach_set('vector', [0.375, 0.0, 0.625, 0.0, 0.625, 0.25, 0.375, 0.25, 0.375, 0.25, 0.625, 0.25, 0.625, 0.5, 0.375, 0.5, 0.375, 0.5, 0.625, 0.5, 0.625, 0.75, 0.375, 0.75, 0.375, 0.75, 0.625, 0.75, 0.625, 1.0, 0.375, 1.0, 0.125, 0.5, 0.375, 0.5, 0.375, 0.75, 0.125, 0.75, 0.625, 0.5, 0.875, 0.5, 0.875, 0.75, 0.625, 0.75, 0.375, 0.0, 0.625, 0.0, 0.625, 0.25, 0.375, 0.25, 0.375, 0.25, 0.625, 0.25, 0.625, 0.5, 0.375, 0.5, 0.375, 0.5, 0.625, 0.5, 0.625, 0.75, 0.375, 0.75, 0.375, 0.75, 0.625, 0.75, 0.625, 1.0, 0.375, 1.0, 0.125, 0.5, 0.375, 0.5, 0.375, 0.75, 0.125, 0.75, 0.625, 0.5, 0.875, 0.5, 0.875, 0.75, 0.625, 0.75, 0.375, 0.0, 0.625, 0.0, 0.625, 0.25, 0.375, 0.25, 0.375, 0.25, 0.625, 0.25, 0.625, 0.5, 0.375, 0.5, 0.375, 0.5, 0.625, 0.5, 0.625, 0.75, 0.375, 0.75, 0.375, 0.75, 0.625, 0.75, 0.625, 1.0, 0.375, 1.0, 0.125, 0.5, 0.375, 0.5, 0.375, 0.75, 0.125, 0.75, 0.625, 0.5, 0.875, 0.5, 0.875, 0.75, 0.625, 0.75, 0.375, 0.0, 0.625, 0.0, 0.625, 0.25, 0.375, 0.25, 0.375, 0.25, 0.625, 0.25, 0.625, 0.5, 0.375, 0.5, 0.375, 0.5, 0.625, 0.5, 0.625, 0.75, 0.375, 0.75, 0.375, 0.75, 0.625, 0.75, 0.625, 1.0, 0.375, 1.0, 0.125, 0.5, 0.375, 0.5, 0.375, 0.75, 0.125, 0.75, 0.625, 0.5, 0.875, 0.5, 0.875, 0.75, 0.625, 0.75, 0.375, 0.0, 0.625, 0.0, 0.625, 0.25, 0.375, 0.25, 0.375, 0.25, 0.625, 0.25, 0.625, 0.5, 0.375, 0.5, 0.375, 0.5, 0.625, 0.5, 0.625, 0.75, 0.375, 0.75, 0.375, 0.75, 0.625, 0.75, 0.625, 1.0, 0.375, 1.0, 0.125, 0.5, 0.375, 0.5, 0.375, 0.75, 0.125, 0.75, 0.625, 0.5, 0.875, 0.5, 0.875, 0.75, 0.625, 0.75])
me_cube_041.use_remesh_fix_poles = True
me_cube_041.use_remesh_preserve_attributes = False
me_cube_041.update()
me_cube_027 = bpy.data.meshes.new('Cube.027')
me_cube_027.from_pydata([(-1.0, -1.0, -1.0), (-1.0, -1.0, 1.0), (-1.0, 1.0, -1.0), (-1.0, 1.0, 1.0), (1.0, -1.0, -1.0), (1.0, -1.0, 1.0), (1.0, 1.0, -1.0), (1.0, 1.0, 1.0)], [], [(0, 1, 3, 2), (2, 3, 7, 6), (6, 7, 5, 4), (4, 5, 1, 0), (2, 6, 4, 0), (7, 3, 1, 5)])
_uv = me_cube_027.uv_layers.new(name='UVMap')
_uv.uv.foreach_set('vector', [0.375, 0.0, 0.625, 0.0, 0.625, 0.25, 0.375, 0.25, 0.375, 0.25, 0.625, 0.25, 0.625, 0.5, 0.375, 0.5, 0.375, 0.5, 0.625, 0.5, 0.625, 0.75, 0.375, 0.75, 0.375, 0.75, 0.625, 0.75, 0.625, 1.0, 0.375, 1.0, 0.125, 0.5, 0.375, 0.5, 0.375, 0.75, 0.125, 0.75, 0.625, 0.5, 0.875, 0.5, 0.875, 0.75, 0.625, 0.75])
me_cube_027.use_remesh_fix_poles = True
me_cube_027.use_remesh_preserve_attributes = False
me_cube_027.update()
me_cube_033 = bpy.data.meshes.new('Cube.033')
me_cube_033.from_pydata([(-1.0, -1.0, -1.0), (-1.0, -1.0, 1.0), (-1.0, 1.0, -1.0), (-1.0, 1.0, 1.0), (1.0, -1.0, -1.0), (1.0, -1.0, 1.0), (1.0, 1.0, -1.0), (1.0, 1.0, 1.0), (0.8736, 0.6342, -13.67), (0.8736, 0.6342, -0.7821), (0.8736, 0.8903, -13.67), (0.8736, 0.8903, -0.7821), (0.9339, 0.6342, -13.67), (0.9339, 0.6342, -0.7821), (0.9339, 0.8903, -13.67), (0.9339, 0.8903, -0.7821), (0.8736, -0.9023, -13.67), (0.8736, -0.9023, -0.7821), (0.8736, -0.6462, -13.67), (0.8736, -0.6462, -0.7821), (0.9339, -0.9023, -13.67), (0.9339, -0.9023, -0.7821), (0.9339, -0.6462, -13.67), (0.9339, -0.6462, -0.7821), (-0.9353, -0.9023, -13.67), (-0.9353, -0.9023, -0.7821), (-0.9353, -0.6462, -13.67), (-0.9353, -0.6462, -0.7821), (-0.875, -0.9023, -13.67), (-0.875, -0.9023, -0.7821), (-0.875, -0.6462, -13.67), (-0.875, -0.6462, -0.7821), (-0.9353, 0.6342, -13.67), (-0.9353, 0.6342, -0.7821), (-0.9353, 0.8903, -13.67), (-0.9353, 0.8903, -0.7821), (-0.875, 0.6342, -13.67), (-0.875, 0.6342, -0.7821), (-0.875, 0.8903, -13.67), (-0.875, 0.8903, -0.7821)], [], [(0, 1, 3, 2), (2, 3, 7, 6), (6, 7, 5, 4), (4, 5, 1, 0), (2, 6, 4, 0), (7, 3, 1, 5), (8, 9, 11, 10), (10, 11, 15, 14), (14, 15, 13, 12), (12, 13, 9, 8), (10, 14, 12, 8), (15, 11, 9, 13), (16, 17, 19, 18), (18, 19, 23, 22), (22, 23, 21, 20), (20, 21, 17, 16), (18, 22, 20, 16), (23, 19, 17, 21), (24, 25, 27, 26), (26, 27, 31, 30), (30, 31, 29, 28), (28, 29, 25, 24), (26, 30, 28, 24), (31, 27, 25, 29), (32, 33, 35, 34), (34, 35, 39, 38), (38, 39, 37, 36), (36, 37, 33, 32), (34, 38, 36, 32), (39, 35, 33, 37)])
_uv = me_cube_033.uv_layers.new(name='UVMap')
_uv.uv.foreach_set('vector', [0.375, 0.0, 0.625, 0.0, 0.625, 0.25, 0.375, 0.25, 0.375, 0.25, 0.625, 0.25, 0.625, 0.5, 0.375, 0.5, 0.375, 0.5, 0.625, 0.5, 0.625, 0.75, 0.375, 0.75, 0.375, 0.75, 0.625, 0.75, 0.625, 1.0, 0.375, 1.0, 0.125, 0.5, 0.375, 0.5, 0.375, 0.75, 0.125, 0.75, 0.625, 0.5, 0.875, 0.5, 0.875, 0.75, 0.625, 0.75, 0.375, 0.0, 0.625, 0.0, 0.625, 0.25, 0.375, 0.25, 0.375, 0.25, 0.625, 0.25, 0.625, 0.5, 0.375, 0.5, 0.375, 0.5, 0.625, 0.5, 0.625, 0.75, 0.375, 0.75, 0.375, 0.75, 0.625, 0.75, 0.625, 1.0, 0.375, 1.0, 0.125, 0.5, 0.375, 0.5, 0.375, 0.75, 0.125, 0.75, 0.625, 0.5, 0.875, 0.5, 0.875, 0.75, 0.625, 0.75, 0.375, 0.0, 0.625, 0.0, 0.625, 0.25, 0.375, 0.25, 0.375, 0.25, 0.625, 0.25, 0.625, 0.5, 0.375, 0.5, 0.375, 0.5, 0.625, 0.5, 0.625, 0.75, 0.375, 0.75, 0.375, 0.75, 0.625, 0.75, 0.625, 1.0, 0.375, 1.0, 0.125, 0.5, 0.375, 0.5, 0.375, 0.75, 0.125, 0.75, 0.625, 0.5, 0.875, 0.5, 0.875, 0.75, 0.625, 0.75, 0.375, 0.0, 0.625, 0.0, 0.625, 0.25, 0.375, 0.25, 0.375, 0.25, 0.625, 0.25, 0.625, 0.5, 0.375, 0.5, 0.375, 0.5, 0.625, 0.5, 0.625, 0.75, 0.375, 0.75, 0.375, 0.75, 0.625, 0.75, 0.625, 1.0, 0.375, 1.0, 0.125, 0.5, 0.375, 0.5, 0.375, 0.75, 0.125, 0.75, 0.625, 0.5, 0.875, 0.5, 0.875, 0.75, 0.625, 0.75, 0.375, 0.0, 0.625, 0.0, 0.625, 0.25, 0.375, 0.25, 0.375, 0.25, 0.625, 0.25, 0.625, 0.5, 0.375, 0.5, 0.375, 0.5, 0.625, 0.5, 0.625, 0.75, 0.375, 0.75, 0.375, 0.75, 0.625, 0.75, 0.625, 1.0, 0.375, 1.0, 0.125, 0.5, 0.375, 0.5, 0.375, 0.75, 0.125, 0.75, 0.625, 0.5, 0.875, 0.5, 0.875, 0.75, 0.625, 0.75])
me_cube_033.use_remesh_fix_poles = True
me_cube_033.use_remesh_preserve_attributes = False
me_cube_033.update()

# ---- objects
ob_cube = bpy.data.objects.new('Cube', me_cube)
ob_cube_001 = bpy.data.objects.new('Cube.001', me_cube_001)
ob_cube_002 = bpy.data.objects.new('Cube.002', me_cube_002)
ob_cube_003 = bpy.data.objects.new('Cube.003', me_cube_003)
ob_cube_004 = bpy.data.objects.new('Cube.004', me_cube_004)
ob_cube_005 = bpy.data.objects.new('Cube.005', me_cube_005)
ob_cube_006 = bpy.data.objects.new('Cube.006', me_cube_006)
ob_cube_007 = bpy.data.objects.new('Cube.007', me_cube_007)
ob_cube_008 = bpy.data.objects.new('Cube.008', me_cube_008)
ob_cube_009 = bpy.data.objects.new('Cube.009', me_cube_009)
ob_cube_010 = bpy.data.objects.new('Cube.010', me_cube_010)
ob_cube_011 = bpy.data.objects.new('Cube.011', me_cube_011)
ob_cube_012 = bpy.data.objects.new('Cube.012', me_cube_012)
ob_cube_013 = bpy.data.objects.new('Cube.013', me_cube_013)
ob_cube_014 = bpy.data.objects.new('Cube.014', me_cube_014)
ob_cube_015 = bpy.data.objects.new('Cube.015', me_cube_015)
ob_cube_016 = bpy.data.objects.new('Cube.016', me_cube_016)
ob_cube_017 = bpy.data.objects.new('Cube.017', me_cube_017)
ob_cube_018 = bpy.data.objects.new('Cube.018', me_cube_018)
ob_cube_019 = bpy.data.objects.new('Cube.019', me_cube_019)
ob_cube_020 = bpy.data.objects.new('Cube.020', me_cube_020)
ob_cube_021 = bpy.data.objects.new('Cube.021', me_cube_021)
ob_cube_022 = bpy.data.objects.new('Cube.022', me_cube_022)
ob_cube_023 = bpy.data.objects.new('Cube.023', me_cube_023)
ob_cube_024 = bpy.data.objects.new('Cube.024', me_cube_024)
ob_cube_025 = bpy.data.objects.new('Cube.025', me_cube_025)
ob_cube_026 = bpy.data.objects.new('Cube.026', me_cube_026)
ob_cube_028 = bpy.data.objects.new('Cube.028', me_cube_028)
ob_meja_jualan_2 = bpy.data.objects.new('Meja Jualan 2', me_cube_030)
ob_cube_027 = bpy.data.objects.new('Cube.027', me_cube_031)
ob_kursi_panjang_2 = bpy.data.objects.new('Kursi Panjang 2', me_cube_041)
ob_meja_jualan_2_001 = bpy.data.objects.new('Meja Jualan 2.001', me_cube_027)
ob_kursi_panjang_2_001 = bpy.data.objects.new('Kursi Panjang 2.001', me_cube_033)

# ---- transforms, parenting, visibility, modifiers, constraints
ob_cube.location = (0.0, 0.0, 0.0691)
ob_cube.scale = (3.93, 18.86, 0.1197)
ob_cube.lock_rotations_4d = False
ob_cube.empty_display_type = 'ARROWS'
ob_cube.lineart.crease_threshold = 0.0
ob_cube_001.location = (0.0, -18.83, 1.782)
ob_cube_001.scale = (3.929, 0.04269, 1.828)
ob_cube_002.location = (0.0, 18.84, 1.782)
ob_cube_002.scale = (3.929, 0.04269, 1.828)
ob_cube_003.location = (-3.839, -0.001613, 1.782)
ob_cube_003.rotation_euler = (0.0, -0.0, 1.571)
ob_cube_003.scale = (18.84, 0.08823, 1.828)
ob_cube_004.location = (0.0, 0.0, 3.543)
ob_cube_004.scale = (3.93, 18.86, 0.05203)
ob_cube_004.lock_rotations_4d = False
ob_cube_004.empty_display_type = 'ARROWS'
ob_cube_004.lineart.crease_threshold = 0.0
ob_cube_005.location = (0.0, 12.96, 1.782)
ob_cube_005.scale = (3.929, 0.04269, 1.828)
ob_cube_006.location = (0.0, 6.995, 1.782)
ob_cube_006.scale = (3.929, 0.04269, 1.828)
ob_cube_007.location = (0.0, 0.9951, 1.782)
ob_cube_007.scale = (3.929, 0.04269, 1.828)
ob_cube_008.location = (0.0, -5.001, 1.782)
ob_cube_008.scale = (3.929, 0.04269, 1.828)
ob_cube_009.location = (0.0, -11.01, 1.782)
ob_cube_009.scale = (3.929, 0.04269, 1.828)
ob_cube_010.location = (0.0, -17.0, 1.782)
ob_cube_010.scale = (3.929, 0.04269, 1.828)
ob_cube_011.location = (6.551, 0.0, 0.0)
ob_cube_011.scale = (2.649, 21.44, 0.04728)
ob_cube_012.location = (13.09, 17.0, 1.782)
ob_cube_012.rotation_euler = (0.0, -0.0, 3.142)
ob_cube_012.scale = (3.929, 0.04269, 1.828)
ob_cube_013.location = (13.09, 11.02, 1.782)
ob_cube_013.rotation_euler = (0.0, -0.0, 3.142)
ob_cube_013.scale = (3.929, 0.04269, 1.828)
ob_cube_014.location = (13.09, 5.005, 1.782)
ob_cube_014.rotation_euler = (0.0, -0.0, 3.142)
ob_cube_014.scale = (3.929, 0.04269, 1.828)
ob_cube_015.location = (13.09, -0.9905, 1.782)
ob_cube_015.rotation_euler = (0.0, -0.0, 3.142)
ob_cube_015.scale = (3.929, 0.04269, 1.828)
ob_cube_016.location = (13.09, -6.99, 1.782)
ob_cube_016.rotation_euler = (0.0, -0.0, 3.142)
ob_cube_016.scale = (3.929, 0.04269, 1.828)
ob_cube_017.location = (13.09, -12.95, 1.782)
ob_cube_017.rotation_euler = (0.0, -0.0, 3.142)
ob_cube_017.scale = (3.929, 0.04269, 1.828)
ob_cube_018.location = (13.09, 0.004578, 3.543)
ob_cube_018.rotation_euler = (0.0, -0.0, 3.142)
ob_cube_018.scale = (3.93, 18.86, 0.05203)
ob_cube_018.lock_rotations_4d = False
ob_cube_018.empty_display_type = 'ARROWS'
ob_cube_018.lineart.crease_threshold = 0.0
ob_cube_019.location = (16.93, 0.006192, 1.782)
ob_cube_019.rotation_euler = (0.0, -0.0, 4.712)
ob_cube_019.scale = (18.84, 0.08823, 1.828)
ob_cube_020.location = (13.09, -18.83, 1.782)
ob_cube_020.rotation_euler = (0.0, -0.0, 3.142)
ob_cube_020.scale = (3.929, 0.04269, 1.828)
ob_cube_021.location = (13.09, 18.83, 1.782)
ob_cube_021.rotation_euler = (0.0, -0.0, 3.142)
ob_cube_021.scale = (3.929, 0.04269, 1.828)
ob_cube_022.location = (13.09, 0.004578, 0.0691)
ob_cube_022.rotation_euler = (0.0, -0.0, 3.142)
ob_cube_022.scale = (3.93, 18.86, 0.1197)
ob_cube_022.lock_rotations_4d = False
ob_cube_022.empty_display_type = 'ARROWS'
ob_cube_022.lineart.crease_threshold = 0.0
ob_cube_023.location = (-3.839, 30.17, 1.782)
ob_cube_023.rotation_euler = (0.0, -0.0, 1.571)
ob_cube_023.scale = (11.34, 0.08823, 1.828)
ob_cube_024.location = (16.93, 30.17, 1.782)
ob_cube_024.rotation_euler = (0.0, -0.0, 1.571)
ob_cube_024.scale = (11.34, 0.08823, 1.828)
ob_cube_025.location = (6.597, 41.42, 1.782)
ob_cube_025.rotation_euler = (0.0, -0.0, 3.142)
ob_cube_025.scale = (10.38, 0.08823, 1.828)
ob_cube_026.location = (6.524, 29.77, 0.0)
ob_cube_026.scale = (10.42, 11.66, 0.04728)
ob_cube_028.location = (13.01, 21.27, 3.518)
ob_cube_028.scale = (3.845, 2.467, 0.04997)
ob_meja_jualan_2.location = (13.28, 20.72, 0.4974)
ob_meja_jualan_2.scale = (3.591, 0.3808, 0.4555)
ob_cube_027.location = (0.07377, 21.27, 3.518)
ob_cube_027.scale = (3.845, 2.467, 0.04997)
ob_kursi_panjang_2.location = (13.25, 22.32, 0.7386)
ob_kursi_panjang_2.scale = (2.597, 0.3436, 0.05198)
ob_meja_jualan_2_001.location = (-0.1877, 20.72, 0.4974)
ob_meja_jualan_2_001.scale = (3.591, 0.3808, 0.4555)
ob_kursi_panjang_2_001.location = (-0.1236, 22.32, 0.7386)
ob_kursi_panjang_2_001.scale = (2.597, 0.3436, 0.05198)

# ---- collection membership
col_collection.objects.link(ob_cube)
col_collection.objects.link(ob_cube_001)
col_collection.objects.link(ob_cube_002)
col_collection.objects.link(ob_cube_003)
col_collection.objects.link(ob_cube_004)
col_collection.objects.link(ob_cube_005)
col_collection.objects.link(ob_cube_006)
col_collection.objects.link(ob_cube_007)
col_collection.objects.link(ob_cube_008)
col_collection.objects.link(ob_cube_009)
col_collection.objects.link(ob_cube_010)
col_collection.objects.link(ob_cube_011)
col_collection.objects.link(ob_cube_012)
col_collection.objects.link(ob_cube_013)
col_collection.objects.link(ob_cube_014)
col_collection.objects.link(ob_cube_015)
col_collection.objects.link(ob_cube_016)
col_collection.objects.link(ob_cube_017)
col_collection.objects.link(ob_cube_018)
col_collection.objects.link(ob_cube_019)
col_collection.objects.link(ob_cube_020)
col_collection.objects.link(ob_cube_021)
col_collection.objects.link(ob_cube_022)
col_collection.objects.link(ob_cube_023)
col_collection.objects.link(ob_cube_024)
col_collection.objects.link(ob_cube_025)
col_collection.objects.link(ob_cube_026)
col_collection.objects.link(ob_cube_028)
col_collection.objects.link(ob_meja_jualan_2)
col_collection.objects.link(ob_cube_027)
col_collection.objects.link(ob_kursi_panjang_2)
col_collection.objects.link(ob_meja_jualan_2_001)
col_collection.objects.link(ob_kursi_panjang_2_001)

# ---- scene / render settings (as saved in the file)
scene.frame_start = 1; scene.frame_end = 250; scene.frame_set(0)
scene.render.engine = 'BLENDER_EEVEE_NEXT'
scene.cycles.sampling_pattern = 'TABULATED_SOBOL'
scene.cycles.use_light_tree = False
scene.view_settings.view_transform = 'Filmic'
bpy.context.view_layer.update()

# ---- added for rendering (the .blend has no active camera and no usable light): camera, sun
cam_auto = bpy.data.cameras.new('AutoCamera')
cam_auto.lens = 50.0
cam_auto.sensor_width = 36.0
cam_auto.clip_end = 1078.85
ob_auto_camera = bpy.data.objects.new('AutoCamera', cam_auto)
scene.collection.objects.link(ob_auto_camera)
ob_auto_camera.location = (68.0176, -63.7356, 50.9585)
ob_auto_camera.rotation_euler = (1.09748, -7.21219e-08, 0.694738)
scene.camera = ob_auto_camera
light_auto_sun = bpy.data.lights.new('AutoSun', 'SUN')
light_auto_sun.energy = 3.0
light_auto_sun.angle = 0.0523599
ob_auto_sun = bpy.data.objects.new('AutoSun', light_auto_sun)
scene.collection.objects.link(ob_auto_sun)
ob_auto_sun.rotation_euler = (0.872665, 0.174533, 0.523599)
bpy.context.view_layer.update()
